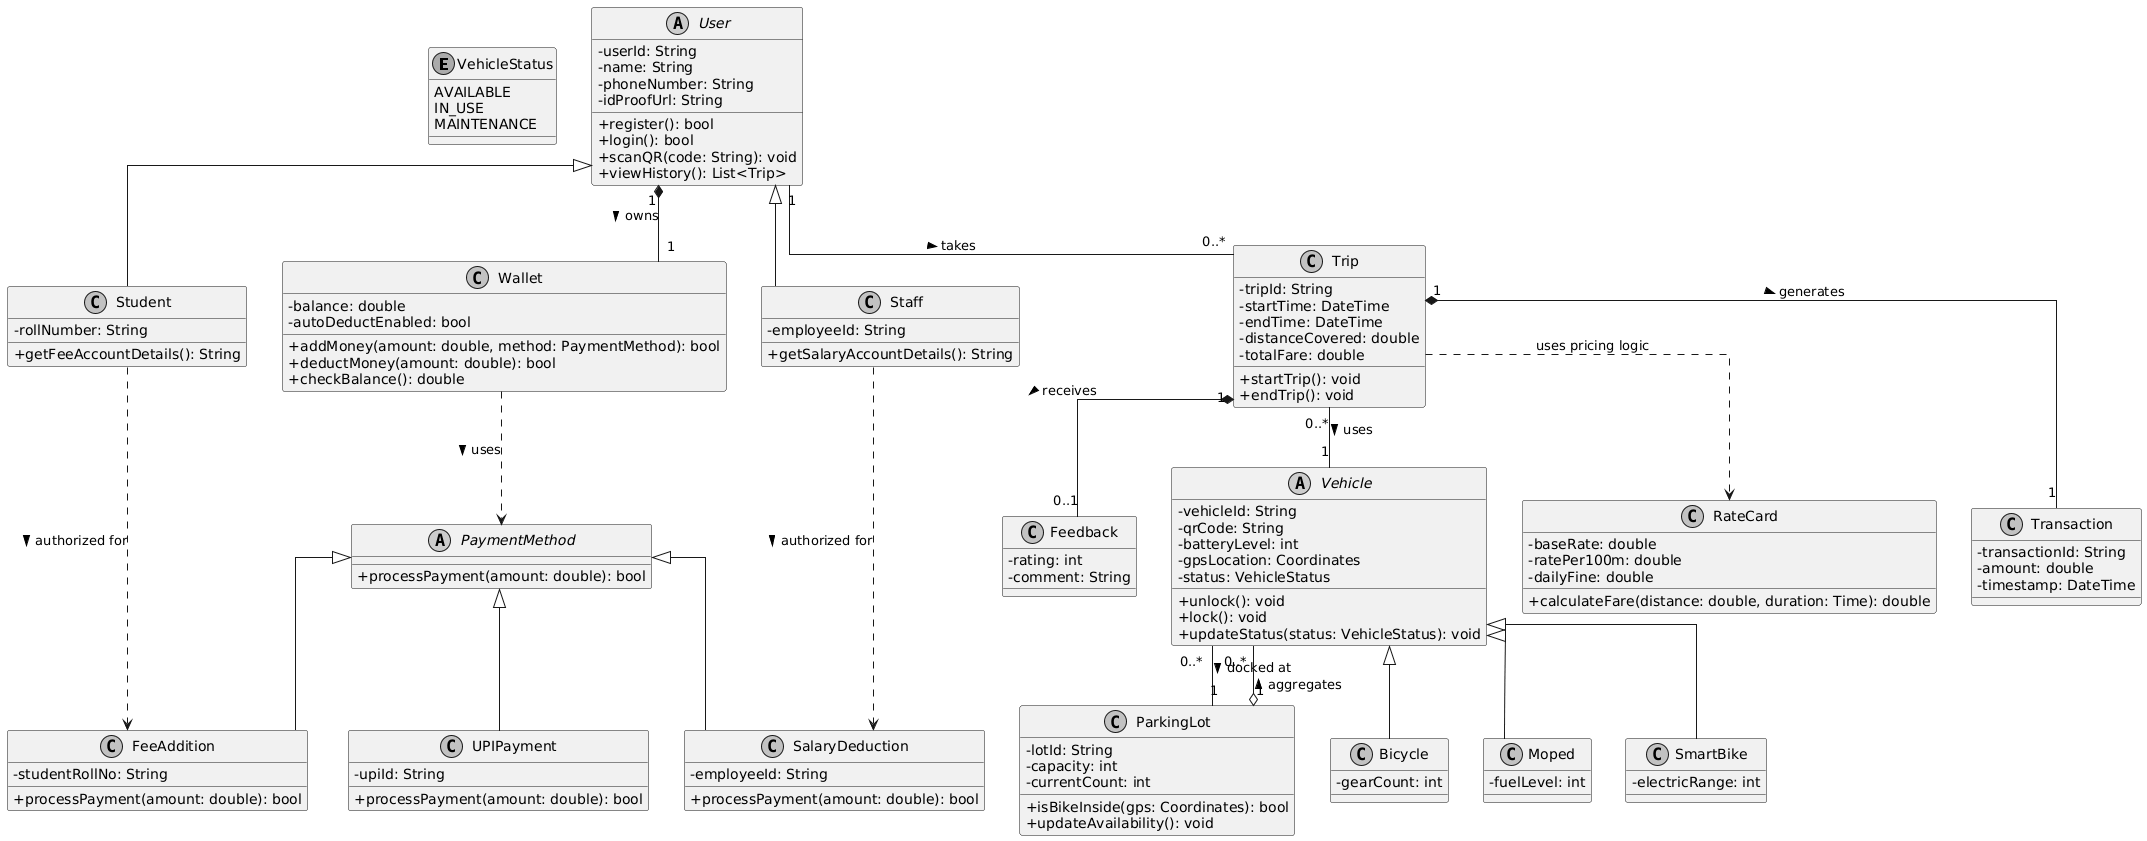

The diagram above was rendered by PlantUML. Its source (embedded in the PNG):
@startuml
'--- Styles ---
skinparam classAttributeIconSize 0
skinparam monochrome true
skinparam linetype ortho

'--- Enums (Kept only for simple states as per standard practice) ---
enum VehicleStatus {
    AVAILABLE
    IN_USE
    MAINTENANCE
}

'--- Classes ---

abstract class User {
    - userId: String
    - name: String
    - phoneNumber: String
    - idProofUrl: String
    + register(): bool
    + login(): bool
    + scanQR(code: String): void
    + viewHistory(): List<Trip>
}

class Student extends User {
    - rollNumber: String
    + getFeeAccountDetails(): String
}

class Staff extends User {
    - employeeId: String
    + getSalaryAccountDetails(): String
}

class Wallet {
    - balance: double
    - autoDeductEnabled: bool
    + addMoney(amount: double, method: PaymentMethod): bool
    + deductMoney(amount: double): bool
    + checkBalance(): double
}

'--- Payment Strategy Pattern ---
abstract class PaymentMethod {
    + processPayment(amount: double): bool
}

class UPIPayment extends PaymentMethod {
    - upiId: String
    + processPayment(amount: double): bool
}

class SalaryDeduction extends PaymentMethod {
    - employeeId: String
    + processPayment(amount: double): bool
}

class FeeAddition extends PaymentMethod {
    - studentRollNo: String
    + processPayment(amount: double): bool
}

'--- Vehicle Hierarchy ---
abstract class Vehicle {
    - vehicleId: String
    - qrCode: String
    - batteryLevel: int
    - gpsLocation: Coordinates
    - status: VehicleStatus
    + unlock(): void
    + lock(): void
    + updateStatus(status: VehicleStatus): void
}

class Bicycle extends Vehicle {
    - gearCount: int
}

class Moped extends Vehicle {
    - fuelLevel: int
}

class SmartBike extends Vehicle {
    - electricRange: int
}

class ParkingLot {
    - lotId: String
    - capacity: int
    - currentCount: int
    + isBikeInside(gps: Coordinates): bool
    + updateAvailability(): void
}

class Trip {
    - tripId: String
    - startTime: DateTime
    - endTime: DateTime
    - distanceCovered: double
    - totalFare: double
    + startTrip(): void
    + endTrip(): void
}

class RateCard {
    - baseRate: double
    - ratePer100m: double
    - dailyFine: double
    + calculateFare(distance: double, duration: Time): double
}

class Transaction {
    - transactionId: String
    - amount: double
    - timestamp: DateTime
}

class Feedback {
    - rating: int
    - comment: String
}

'--- Relationships ---

User "1" *-- "1" Wallet : owns >
Wallet ..> PaymentMethod : uses >
User "1" -- "0..*" Trip : takes >
Trip "0..*" -- "1" Vehicle : uses >
Trip "1" *-- "1" Transaction : generates >
Trip "1" *-- "0..1" Feedback : receives >
Vehicle "0..*" -- "1" ParkingLot : docked at >
ParkingLot "1" o-- "0..*" Vehicle : aggregates >
Trip ..> RateCard : uses pricing logic

'--- Specific Payment Associations ---
Staff ..> SalaryDeduction : authorized for >
Student ..> FeeAddition : authorized for >
@enduml